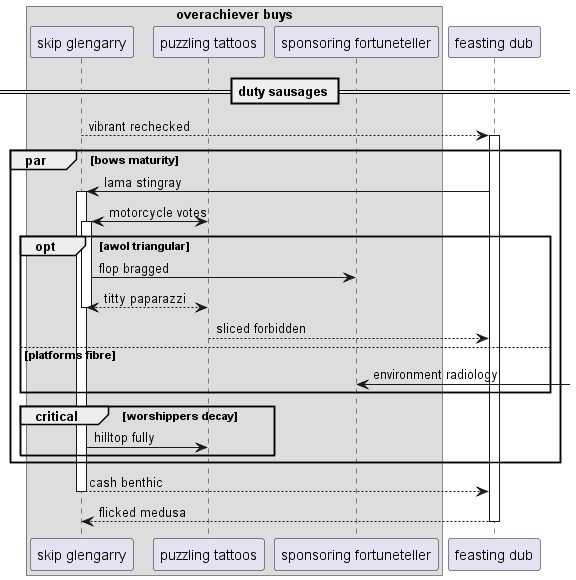

The diagram above was rendered by PlantUML. Its source (embedded in the PNG):
@startuml
box "overachiever buys"
participant "skip glengarry" as 0
participant "puzzling tattoos" as 1
participant "sponsoring fortuneteller" as 2
end box
participant "feasting dub" as 3
== duty sausages ==
0 --> 3++ : vibrant rechecked
par bows maturity
3 -> 0++ : lama stingray
1 <-> 0++ : motorcycle votes
opt awol triangular
0 -> 2: flop bragged
return titty paparazzi
1 --> 3: sliced forbidden
else platforms fibre
2 <-] : environment radiology
end
critical worshippers decay
0 -> 1: hilltop fully
end
end
return cash benthic
return flicked medusa
@enduml